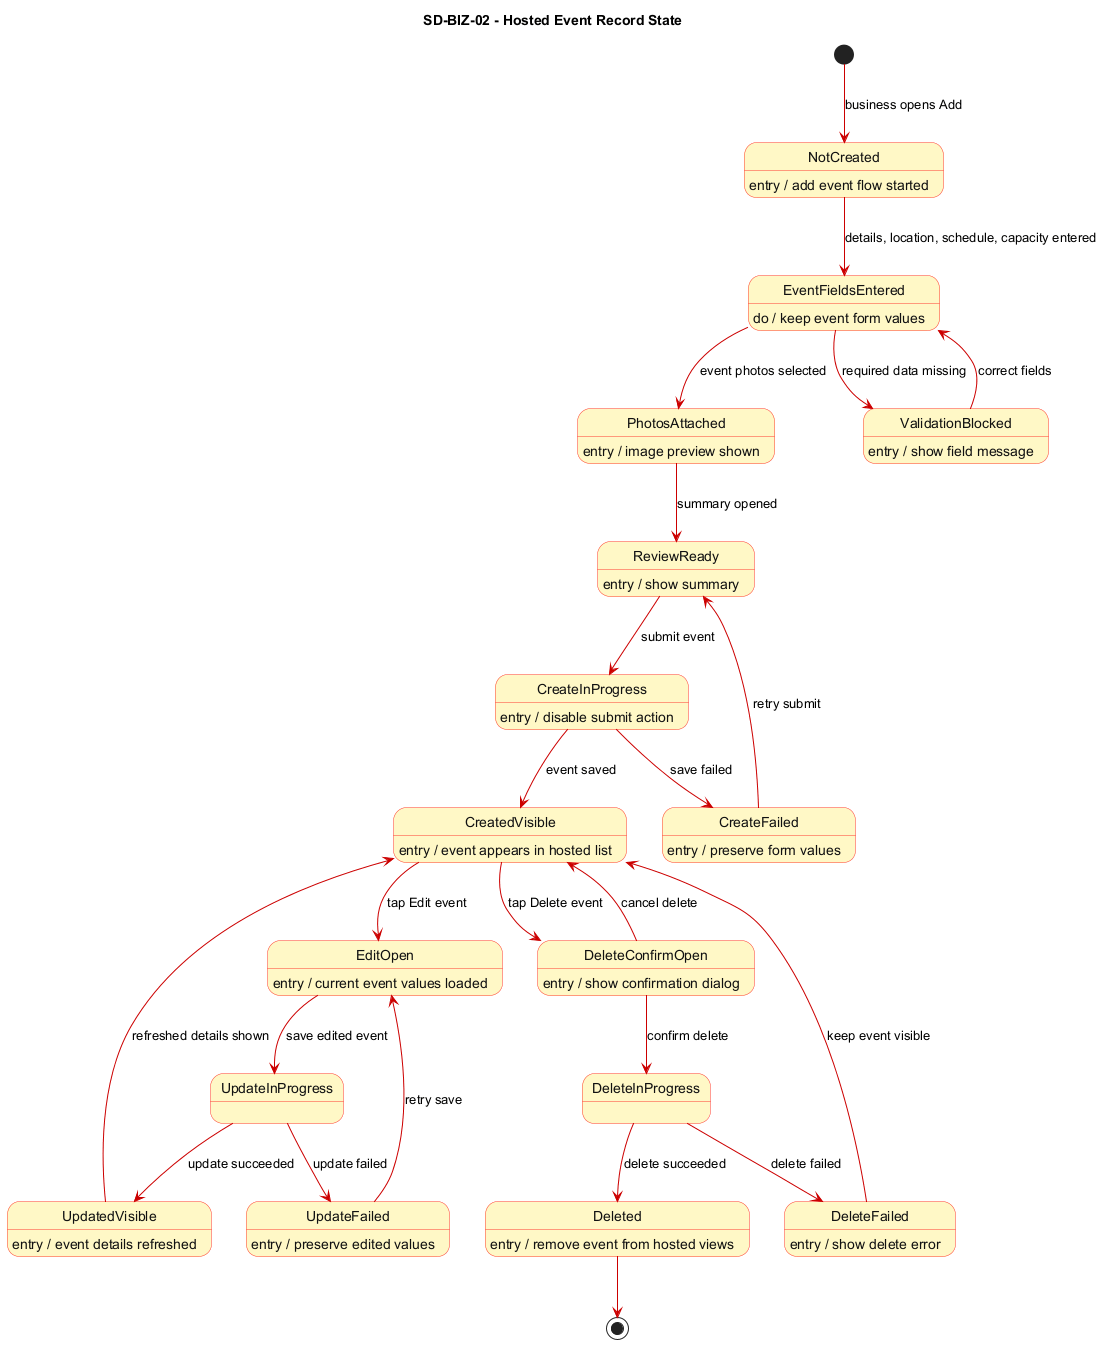

The diagram above was rendered by PlantUML. Its source (embedded in the PNG):
@startuml SD_BIZ_02_hosted_event_record_state
title SD-BIZ-02 - Hosted Event Record State

skinparam StateBackgroundColor #FFF8C6
skinparam StateBorderColor #FF3B30
skinparam StateFontColor #111111
skinparam ArrowColor #CC0000
skinparam NoteBackgroundColor #FFFDE7
skinparam NoteBorderColor #E6A817
skinparam shadowing false

' Object stereotype: <<entity>>
' Frontend source: AddEventFlowRoot, AddEventDetailsPage, AddEventSummaryPage, EditEventPage.
' Backend source: Event model and EventsRouter create/update/delete endpoints.

[*] --> NotCreated : business opens Add
NotCreated --> EventFieldsEntered : details, location, schedule, capacity entered
EventFieldsEntered --> ValidationBlocked : required data missing
ValidationBlocked --> EventFieldsEntered : correct fields
EventFieldsEntered --> PhotosAttached : event photos selected
PhotosAttached --> ReviewReady : summary opened
ReviewReady --> CreateInProgress : submit event
CreateInProgress --> CreatedVisible : event saved
CreateInProgress --> CreateFailed : save failed
CreateFailed --> ReviewReady : retry submit
CreatedVisible --> EditOpen : tap Edit event
EditOpen --> UpdateInProgress : save edited event
UpdateInProgress --> UpdatedVisible : update succeeded
UpdateInProgress --> UpdateFailed : update failed
UpdateFailed --> EditOpen : retry save
UpdatedVisible --> CreatedVisible : refreshed details shown
CreatedVisible --> DeleteConfirmOpen : tap Delete event
DeleteConfirmOpen --> CreatedVisible : cancel delete
DeleteConfirmOpen --> DeleteInProgress : confirm delete
DeleteInProgress --> Deleted : delete succeeded
DeleteInProgress --> DeleteFailed : delete failed
DeleteFailed --> CreatedVisible : keep event visible
Deleted --> [*]

NotCreated : entry / add event flow started
EventFieldsEntered : do / keep event form values
PhotosAttached : entry / image preview shown
ReviewReady : entry / show summary
CreateInProgress : entry / disable submit action
CreatedVisible : entry / event appears in hosted list
EditOpen : entry / current event values loaded
UpdatedVisible : entry / event details refreshed
DeleteConfirmOpen : entry / show confirmation dialog
Deleted : entry / remove event from hosted views
ValidationBlocked : entry / show field message
CreateFailed : entry / preserve form values
UpdateFailed : entry / preserve edited values
DeleteFailed : entry / show delete error

@enduml